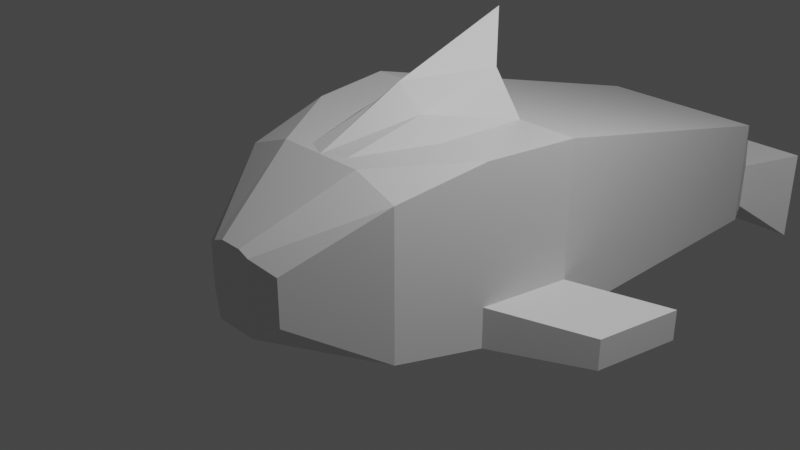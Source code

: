 # Source: dolphin.blend  (saved by Blender 2.90.8; exported with 4.5.12 LTS)
import bpy
from mathutils import Matrix  # noqa: F401  (used for matrix-valued properties, if any)

bpy.ops.wm.read_factory_settings(use_empty=True)
scene = bpy.context.scene
scene.name = 'Scene'

# ---- collections
col_collection = bpy.data.collections.new('Collection'); scene.collection.children.link(col_collection)

# ---- materials (node trees are filled in below, after node groups)
mat_material = bpy.data.materials.new('Material')
mat_material.alpha_threshold = 0.0
mat_material.use_transparent_shadow = False
mat_material.line_color = (0.0, 0.0, 0.0, 1.0)

# ---- material node trees
mat_material.use_nodes = True; mat_material.node_tree.nodes.clear()
_N = mat_material.node_tree.nodes; _L = mat_material.node_tree.links
n0 = _N.new('ShaderNodeOutputMaterial'); n0.name = 'Material Output'; n0.location = (300, 300)
n1 = _N.new('ShaderNodeBsdfPrincipled'); n1.name = 'Principled BSDF'; n1.location = (10, 300)
n1.distribution = 'GGX'
n1.subsurface_method = 'BURLEY'
n1.inputs[2].default_value = 0.4
n1.inputs[3].default_value = 1.45
n1.inputs[27].default_value = (0.0, 0.0, 0.0, 1.0)
n1.inputs[28].default_value = 1.0
_L.new(n1.outputs[0], n0.inputs[0])
n0.is_active_output = True

# ---- world
world_world = bpy.data.worlds.new('World'); scene.world = world_world
world_world.use_nodes = True; world_world.node_tree.nodes.clear()
_N = world_world.node_tree.nodes; _L = world_world.node_tree.links
n0 = _N.new('ShaderNodeOutputWorld'); n0.name = 'World Output'; n0.location = (300, 300)
n1 = _N.new('ShaderNodeBackground'); n1.name = 'Background'; n1.location = (10, 300)
n1.inputs[0].default_value = (0.05088, 0.05088, 0.05088, 1.0)
_L.new(n1.outputs[0], n0.inputs[0])
n0.is_active_output = True
world_world.color = (0.05088, 0.05088, 0.05088)
world_world.use_sun_shadow = False
world_world.sun_shadow_jitter_overblur = 0.0

# ---- cameras
cam_camera = bpy.data.cameras.new('Camera')
cam_camera.clip_end = 100.0
cam_camera.ortho_scale = 7.314

# ---- lights
light_light = bpy.data.lights.new('Light', 'POINT')
light_light.transmission_factor = 0.0
light_light.energy = 1000.0
light_light.shadow_soft_size = 0.1
light_light.shadow_maximum_resolution = 0.006
light_light.use_absolute_resolution = True

# ---- meshes
me_cube = bpy.data.meshes.new('Cube')
me_cube.from_pydata([(1.364, 1.0, 1.0), (1.364, 1.0, -1.0), (1.0, -1.0, 0.8128), (1.0, -1.0, -0.8335), (0.0, 1.0, 1.0), (0.0, 1.0, -1.0), (0.0, -1.0, 1.0), (0.0, -1.0, -1.0), (1.0, 4.975, -1.329), (0.0, 4.975, -1.329), (1.0, 4.975, -0.03923), (0.0, 4.975, -0.03923), (0.5371, 5.912, -1.604), (0.0, 5.912, -1.604), (0.5371, 5.912, -1.007), (0.0, 5.912, -1.007), (1.0, 6.411, -2.054), (0.0, 6.411, -2.054), (1.0, 6.411, -0.8569), (0.0, 6.411, -0.8569), (0.0, -2.046, -0.4365), (0.0, -2.046, 0.4365), (0.4964, -1.923, 0.2493), (0.4964, -1.923, -0.27), (1.364, 1.0, -0.5327), (0.0, -1.0, 0.0), (1.0, -1.0, 0.0), (0.0, 1.0, 0.0), (1.0, 4.975, -0.6843), (0.0, 4.975, -0.6843), (0.5371, 5.912, -1.305), (0.0, 5.912, -1.305), (1.0, 6.411, -1.455), (0.0, 6.411, -1.455), (0.0, -2.046, 0.0), (0.4964, -1.923, 0.0), (0.0, 0.0, -1.0), (1.182, 0.0, 1.0), (0.0, 0.0, 1.0), (1.182, 0.0, -1.0), (1.182, 0.0, -0.5327), (0.0, 0.0, 0.0), (2.284, 1.674, -0.767), (2.284, 1.674, -1.124), (2.102, 0.6739, -1.124), (2.102, 0.6739, -0.767), (0.6818, 1.0, -1.0), (0.5, -1.0, 1.0), (0.5, -1.0, -1.0), (0.6818, 1.0, 1.0), (0.5, 4.975, -1.329), (0.5, 4.975, -0.03923), (0.2686, 5.912, -1.604), (0.2686, 5.912, -1.007), (0.5, 6.411, -2.054), (0.5, 6.411, -0.8569), (0.2482, -2.046, 0.3864), (0.2482, -2.046, -0.4365), (0.2482, -2.046, 0.0), (0.5, 6.411, -1.455), (0.5909, 0.0, -1.0), (0.5909, 0.0, 1.0), (0.5, -1.0, 1.0), (0.0, -1.0, 1.0), (0.0, 0.0, 1.0), (0.0, 1.098, 1.402), (0.6818, 1.0, 1.0), (0.5909, 0.0, 1.0), (0.3409, 1.0, -1.0), (0.25, -1.0, 1.0), (0.25, 4.975, -1.329), (0.1343, 5.912, -1.604), (0.25, 6.411, -2.054), (0.1241, -2.046, 0.4365), (0.1241, -2.046, 0.0), (0.2954, 0.0, -1.0), (0.25, -1.0, -1.0), (0.3409, 1.0, 1.0), (0.25, 4.975, -0.03923), (0.1343, 5.912, -1.007), (0.25, 6.411, -0.8569), (0.1241, -2.046, -0.4365), (0.25, 6.411, -1.455), (0.25, -1.0, 1.0), (0.3409, 1.0, 1.259), (0.25, -0.8839, 1.0), (0.0, -1.0, 1.0), (0.0, 0.0, 1.463), (0.0, 1.388, 1.937), (0.3409, 1.0, 1.463), (0.6818, 1.0, 1.0), (0.2954, 0.0, 1.204), (0.5909, 0.0, 1.0), (0.5, -0.5122, 1.0)], [], [(77, 4, 65, 84), (25, 7, 20, 34), (41, 38, 4, 27), (60, 39, 3, 48), (40, 37, 2, 26), (27, 4, 11, 29), (29, 11, 15, 31), (68, 5, 9, 70), (49, 0, 10, 51), (24, 1, 8, 28), (53, 14, 18, 55), (70, 9, 13, 71), (51, 10, 14, 53), (28, 8, 12, 30), (59, 55, 18, 32), (30, 12, 16, 32), (31, 15, 19, 33), (71, 13, 17, 72), (74, 73, 21, 34), (48, 3, 23, 57), (69, 6, 21, 73), (26, 2, 22, 35), (3, 26, 35, 23), (81, 74, 34, 20), (13, 31, 33, 17), (14, 30, 32, 18), (54, 59, 32, 16), (10, 28, 30, 14), (0, 24, 28, 10), (9, 29, 31, 13), (5, 27, 29, 9), (39, 40, 26, 3), (36, 41, 27, 5), (6, 25, 34, 21), (7, 25, 41, 36), (24, 40, 45, 42), (24, 0, 37, 40), (46, 1, 39, 60), (25, 6, 38, 41), (61, 49, 66, 67), (43, 42, 45, 44), (1, 24, 42, 43), (39, 1, 43, 44), (40, 39, 44, 45), (0, 49, 61, 37), (68, 46, 60, 75), (72, 82, 59, 54), (23, 35, 58, 57), (2, 47, 56, 22), (76, 48, 57, 81), (35, 22, 56, 58), (12, 52, 54, 16), (82, 80, 55, 59), (78, 51, 53, 79), (8, 50, 52, 12), (79, 53, 55, 80), (77, 49, 51, 78), (1, 46, 50, 8), (75, 60, 48, 76), (37, 61, 47, 2), (63, 83, 85, 86), (64, 63, 86, 87), (69, 47, 62, 83), (38, 6, 63, 64), (47, 61, 67, 62), (4, 38, 64, 65), (6, 69, 83, 63), (62, 67, 92, 93), (84, 65, 88, 89), (36, 75, 76, 7), (4, 77, 78, 11), (15, 79, 80, 19), (11, 78, 79, 15), (33, 19, 80, 82), (7, 76, 81, 20), (17, 33, 82, 72), (5, 68, 75, 36), (57, 58, 74, 81), (47, 69, 73, 56), (58, 56, 73, 74), (52, 71, 72, 54), (50, 70, 71, 52), (46, 68, 70, 50), (49, 77, 84, 66), (91, 87, 86, 85), (89, 88, 87, 91), (90, 89, 91, 92), (92, 91, 85, 93), (83, 62, 93, 85), (67, 66, 90, 92), (66, 84, 89, 90), (65, 64, 87, 88)])
_uv = me_cube.uv_layers.new(name='UVMap')
_uv.uv.foreach_set('vector', [0.8125, 0.5, 0.875, 0.5, 0.875, 0.5, 0.8125, 0.5, 0.5, 0.0, 0.375, 0.0, 0.375, 0.0, 0.5, 0.0, 0.5, 0.125, 0.625, 0.125, 0.625, 0.25, 0.5, 0.25, 0.25, 0.625, 0.375, 0.625, 0.375, 0.75, 0.25, 0.75, 0.5, 0.625, 0.625, 0.625, 0.625, 0.75, 0.5, 0.75, 0.5, 0.25, 0.625, 0.25, 0.625, 0.25, 0.5, 0.25, 0.5, 0.25, 0.625, 0.25, 0.625, 0.25, 0.5, 0.25, 0.1875, 0.5, 0.125, 0.5, 0.125, 0.5, 0.1875, 0.5, 0.75, 0.5, 0.625, 0.5, 0.625, 0.5, 0.75, 0.5, 0.5, 0.5, 0.375, 0.5, 0.375, 0.5, 0.5, 0.5, 0.75, 0.5, 0.625, 0.5, 0.625, 0.5, 0.75, 0.5, 0.1875, 0.5, 0.125, 0.5, 0.125, 0.5, 0.1875, 0.5, 0.75, 0.5, 0.625, 0.5, 0.625, 0.5, 0.75, 0.5, 0.5, 0.5, 0.375, 0.5, 0.375, 0.5, 0.5, 0.5, 0.5, 0.375, 0.625, 0.375, 0.625, 0.5, 0.5, 0.5, 0.5, 0.5, 0.375, 0.5, 0.375, 0.5, 0.5, 0.5, 0.5, 0.25, 0.625, 0.25, 0.625, 0.25, 0.5, 0.25, 0.1875, 0.5, 0.125, 0.5, 0.125, 0.5, 0.1875, 0.5, 0.5, 0.9375, 0.625, 0.9375, 0.625, 1.0, 0.5, 1.0, 0.25, 0.75, 0.375, 0.75, 0.375, 0.75, 0.25, 0.75, 0.8125, 0.75, 0.875, 0.75, 0.875, 0.75, 0.8125, 0.75, 0.5, 0.75, 0.625, 0.75, 0.625, 0.75, 0.5, 0.75, 0.375, 0.75, 0.5, 0.75, 0.5, 0.75, 0.375, 0.75, 0.375, 0.9375, 0.5, 0.9375, 0.5, 1.0, 0.375, 1.0, 0.375, 0.25, 0.5, 0.25, 0.5, 0.25, 0.375, 0.25, 0.625, 0.5, 0.5, 0.5, 0.5, 0.5, 0.625, 0.5, 0.375, 0.375, 0.5, 0.375, 0.5, 0.5, 0.375, 0.5, 0.625, 0.5, 0.5, 0.5, 0.5, 0.5, 0.625, 0.5, 0.625, 0.5, 0.5, 0.5, 0.5, 0.5, 0.625, 0.5, 0.375, 0.25, 0.5, 0.25, 0.5, 0.25, 0.375, 0.25, 0.375, 0.25, 0.5, 0.25, 0.5, 0.25, 0.375, 0.25, 0.375, 0.625, 0.5, 0.625, 0.5, 0.75, 0.375, 0.75, 0.375, 0.125, 0.5, 0.125, 0.5, 0.25, 0.375, 0.25, 0.625, 0.0, 0.5, 0.0, 0.5, 0.0, 0.625, 0.0, 0.375, 0.0, 0.5, 0.0, 0.5, 0.125, 0.375, 0.125, 0.5, 0.5, 0.5, 0.625, 0.5, 0.625, 0.5, 0.5, 0.5, 0.5, 0.625, 0.5, 0.625, 0.625, 0.5, 0.625, 0.25, 0.5, 0.375, 0.5, 0.375, 0.625, 0.25, 0.625, 0.5, 0.0, 0.625, 0.0, 0.625, 0.125, 0.5, 0.125, 0.75, 0.625, 0.75, 0.5, 0.75, 0.5, 0.75, 0.625, 0.375, 0.5, 0.5, 0.5, 0.5, 0.625, 0.375, 0.625, 0.375, 0.5, 0.5, 0.5, 0.5, 0.5, 0.375, 0.5, 0.375, 0.625, 0.375, 0.5, 0.375, 0.5, 0.375, 0.625, 0.5, 0.625, 0.375, 0.625, 0.375, 0.625, 0.5, 0.625, 0.625, 0.5, 0.75, 0.5, 0.75, 0.625, 0.625, 0.625, 0.1875, 0.5, 0.25, 0.5, 0.25, 0.625, 0.1875, 0.625, 0.375, 0.3125, 0.5, 0.3125, 0.5, 0.375, 0.375, 0.375, 0.375, 0.75, 0.5, 0.75, 0.5, 0.875, 0.375, 0.875, 0.625, 0.75, 0.75, 0.75, 0.75, 0.75, 0.625, 0.75, 0.1875, 0.75, 0.25, 0.75, 0.25, 0.75, 0.1875, 0.75, 0.5, 0.75, 0.625, 0.75, 0.625, 0.875, 0.5, 0.875, 0.375, 0.5, 0.25, 0.5, 0.25, 0.5, 0.375, 0.5, 0.5, 0.3125, 0.625, 0.3125, 0.625, 0.375, 0.5, 0.375, 0.8125, 0.5, 0.75, 0.5, 0.75, 0.5, 0.8125, 0.5, 0.375, 0.5, 0.25, 0.5, 0.25, 0.5, 0.375, 0.5, 0.8125, 0.5, 0.75, 0.5, 0.75, 0.5, 0.8125, 0.5, 0.8125, 0.5, 0.75, 0.5, 0.75, 0.5, 0.8125, 0.5, 0.375, 0.5, 0.25, 0.5, 0.25, 0.5, 0.375, 0.5, 0.1875, 0.625, 0.25, 0.625, 0.25, 0.75, 0.1875, 0.75, 0.625, 0.625, 0.75, 0.625, 0.75, 0.75, 0.625, 0.75, 0.875, 0.75, 0.8125, 0.75, 0.8125, 0.75, 0.875, 0.75, 0.625, 0.125, 0.625, 0.0, 0.625, 0.0, 0.625, 0.125, 0.8125, 0.75, 0.75, 0.75, 0.75, 0.75, 0.8125, 0.75, 0.625, 0.125, 0.625, 0.0, 0.625, 0.0, 0.625, 0.125, 0.75, 0.75, 0.75, 0.625, 0.75, 0.625, 0.75, 0.75, 0.625, 0.25, 0.625, 0.125, 0.625, 0.125, 0.625, 0.25, 0.875, 0.75, 0.8125, 0.75, 0.8125, 0.75, 0.875, 0.75, 0.75, 0.75, 0.75, 0.625, 0.75, 0.625, 0.75, 0.75, 0.8125, 0.5, 0.875, 0.5, 0.875, 0.5, 0.8125, 0.5, 0.125, 0.625, 0.1875, 0.625, 0.1875, 0.75, 0.125, 0.75, 0.875, 0.5, 0.8125, 0.5, 0.8125, 0.5, 0.875, 0.5, 0.875, 0.5, 0.8125, 0.5, 0.8125, 0.5, 0.875, 0.5, 0.875, 0.5, 0.8125, 0.5, 0.8125, 0.5, 0.875, 0.5, 0.5, 0.25, 0.625, 0.25, 0.625, 0.3125, 0.5, 0.3125, 0.125, 0.75, 0.1875, 0.75, 0.1875, 0.75, 0.125, 0.75, 0.375, 0.25, 0.5, 0.25, 0.5, 0.3125, 0.375, 0.3125, 0.125, 0.5, 0.1875, 0.5, 0.1875, 0.625, 0.125, 0.625, 0.375, 0.875, 0.5, 0.875, 0.5, 0.9375, 0.375, 0.9375, 0.75, 0.75, 0.8125, 0.75, 0.8125, 0.75, 0.75, 0.75, 0.5, 0.875, 0.625, 0.875, 0.625, 0.9375, 0.5, 0.9375, 0.25, 0.5, 0.1875, 0.5, 0.1875, 0.5, 0.25, 0.5, 0.25, 0.5, 0.1875, 0.5, 0.1875, 0.5, 0.25, 0.5, 0.25, 0.5, 0.1875, 0.5, 0.1875, 0.5, 0.25, 0.5, 0.75, 0.5, 0.8125, 0.5, 0.8125, 0.5, 0.75, 0.5, 0.8125, 0.625, 0.875, 0.625, 0.875, 0.75, 0.8125, 0.75, 0.8125, 0.5, 0.875, 0.5, 0.875, 0.625, 0.8125, 0.625, 0.75, 0.5, 0.8125, 0.5, 0.8125, 0.625, 0.75, 0.625, 0.75, 0.625, 0.8125, 0.625, 0.8125, 0.75, 0.75, 0.75, 0.8125, 0.75, 0.75, 0.75, 0.75, 0.75, 0.8125, 0.75, 0.75, 0.625, 0.75, 0.5, 0.75, 0.5, 0.75, 0.625, 0.75, 0.5, 0.8125, 0.5, 0.8125, 0.5, 0.75, 0.5, 0.625, 0.25, 0.625, 0.125, 0.625, 0.125, 0.625, 0.25])
me_cube.materials.append(mat_material)
me_cube.use_remesh_preserve_volume = False
me_cube.use_remesh_preserve_attributes = False
me_cube.use_mirror_vertex_groups = False
me_cube.update()

# ---- objects
ob_cube = bpy.data.objects.new('Cube', me_cube)
ob_light = bpy.data.objects.new('Light', light_light)
ob_camera = bpy.data.objects.new('Camera', cam_camera)

# ---- transforms, parenting, visibility, modifiers, constraints
ob_cube.location = (0.0, 0.0, 0.0)
ob_cube.lock_rotations_4d = False
ob_cube.empty_display_type = 'ARROWS'
ob_cube.lineart.crease_threshold = 0.0
_m = ob_cube.modifiers.new('Mirror', 'MIRROR')
ob_light.location = (4.076, 1.005, 5.904)
ob_light.rotation_euler = (0.6503, 0.05522, 1.866)
ob_light.lock_rotations_4d = False
ob_light.empty_display_type = 'ARROWS'
ob_light.color = (0.0, 0.0, 0.0, 0.0)
ob_light.lineart.crease_threshold = 0.0
ob_camera.location = (7.359, -6.926, 4.958)
ob_camera.rotation_euler = (1.109, 0.0, 0.8149)
ob_camera.lock_rotations_4d = False
ob_camera.empty_display_type = 'ARROWS'
ob_camera.color = (0.0, 0.0, 0.0, 0.0)
ob_camera.display_type = 'WIRE'
ob_camera.lineart.crease_threshold = 0.0

# ---- collection membership
col_collection.objects.link(ob_cube)
col_collection.objects.link(ob_light)
col_collection.objects.link(ob_camera)

# ---- scene / render settings (as saved in the file)
scene.camera = ob_camera
scene.frame_start = 1; scene.frame_end = 250; scene.frame_set(1)
scene.render.engine = 'BLENDER_EEVEE_NEXT'
scene.cycles.use_denoising = False
scene.cycles.samples = 128
scene.cycles.sampling_pattern = 'TABULATED_SOBOL'
scene.cycles.use_adaptive_sampling = False
scene.cycles.use_light_tree = False
scene.view_settings.view_transform = 'Filmic'
bpy.context.view_layer.update()
